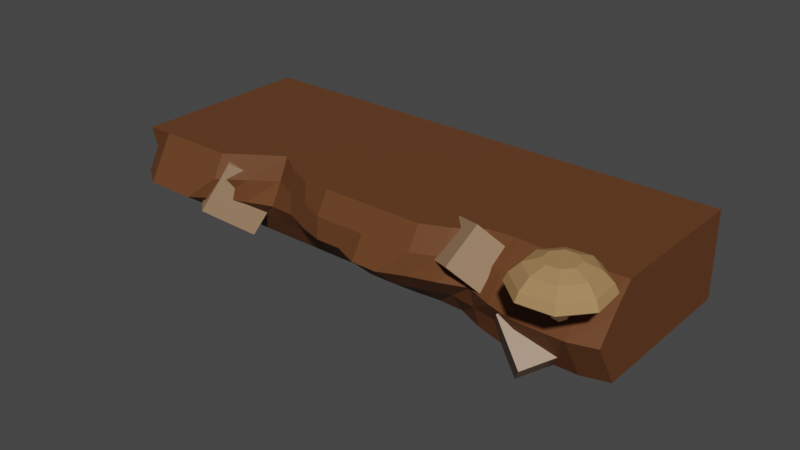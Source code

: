# Source: Platform2.blend  (saved by Blender 2.90.8; exported with 4.5.12 LTS)
import bpy
from mathutils import Matrix  # noqa: F401  (used for matrix-valued properties, if any)

bpy.ops.wm.read_factory_settings(use_empty=True)
scene = bpy.context.scene
scene.name = 'Scene'

# ---- collections
col_foreground = bpy.data.collections.new('Foreground'); scene.collection.children.link(col_foreground)

# ---- materials (node trees are filled in below, after node groups)
mat_erde = bpy.data.materials.new('Erde')
mat_erde.use_transparent_shadow = False
mat_stein = bpy.data.materials.new('Stein')
mat_stein.use_transparent_shadow = False
mat_pilz_2 = bpy.data.materials.new('Pilz_2')
mat_pilz_2.use_transparent_shadow = False
mat_pilz_3 = bpy.data.materials.new('Pilz_3')
mat_pilz_3.use_transparent_shadow = False

# ---- material node trees
mat_erde.use_nodes = True; mat_erde.node_tree.nodes.clear()
_N = mat_erde.node_tree.nodes; _L = mat_erde.node_tree.links
n0 = _N.new('ShaderNodeBsdfPrincipled'); n0.name = 'Principled BSDF'; n0.location = (10, 300)
n0.distribution = 'GGX'
n0.subsurface_method = 'BURLEY'
n0.inputs[0].default_value = (0.1329, 0.05176, 0.02082, 1.0)
n0.inputs[3].default_value = 1.45
n0.inputs[13].default_value = 0.08007
n0.inputs[27].default_value = (0.0, 0.0, 0.0, 1.0)
n0.inputs[28].default_value = 1.0
n1 = _N.new('ShaderNodeOutputMaterial'); n1.name = 'Material Output'; n1.location = (300, 300)
_L.new(n0.outputs[0], n1.inputs[0])
n1.is_active_output = True
mat_stein.use_nodes = True; mat_stein.node_tree.nodes.clear()
_N = mat_stein.node_tree.nodes; _L = mat_stein.node_tree.links
n0 = _N.new('ShaderNodeBsdfPrincipled'); n0.name = 'Principled BSDF'; n0.location = (10, 300)
n0.distribution = 'GGX'
n0.subsurface_method = 'BURLEY'
n0.inputs[0].default_value = (0.3383, 0.2035, 0.1153, 1.0)
n0.inputs[3].default_value = 1.45
n0.inputs[27].default_value = (0.0, 0.0, 0.0, 1.0)
n0.inputs[28].default_value = 1.0
n1 = _N.new('ShaderNodeOutputMaterial'); n1.name = 'Material Output'; n1.location = (300, 300)
_L.new(n0.outputs[0], n1.inputs[0])
n1.is_active_output = True
mat_pilz_2.use_nodes = True; mat_pilz_2.node_tree.nodes.clear()
_N = mat_pilz_2.node_tree.nodes; _L = mat_pilz_2.node_tree.links
n0 = _N.new('ShaderNodeBsdfPrincipled'); n0.name = 'Principled BSDF'; n0.location = (10, 300)
n0.distribution = 'GGX'
n0.subsurface_method = 'BURLEY'
n0.inputs[0].default_value = (1.0, 0.7273, 0.4381, 1.0)
n0.inputs[3].default_value = 1.45
n0.inputs[13].default_value = 0.0
n0.inputs[27].default_value = (0.0, 0.0, 0.0, 1.0)
n0.inputs[28].default_value = 1.0
n1 = _N.new('ShaderNodeOutputMaterial'); n1.name = 'Material Output'; n1.location = (300, 300)
_L.new(n0.outputs[0], n1.inputs[0])
n1.is_active_output = True
mat_pilz_3.use_nodes = True; mat_pilz_3.node_tree.nodes.clear()
_N = mat_pilz_3.node_tree.nodes; _L = mat_pilz_3.node_tree.links
n0 = _N.new('ShaderNodeBsdfPrincipled'); n0.name = 'Principled BSDF'; n0.location = (10, 300)
n0.distribution = 'GGX'
n0.subsurface_method = 'BURLEY'
n0.inputs[0].default_value = (0.3975, 0.2254, 0.09919, 1.0)
n0.inputs[3].default_value = 1.45
n0.inputs[13].default_value = 0.0
n0.inputs[27].default_value = (0.0, 0.0, 0.0, 1.0)
n0.inputs[28].default_value = 1.0
n1 = _N.new('ShaderNodeOutputMaterial'); n1.name = 'Material Output'; n1.location = (300, 300)
_L.new(n0.outputs[0], n1.inputs[0])
n1.is_active_output = True

# ---- world
world_world = bpy.data.worlds.new('World'); scene.world = world_world
world_world.use_nodes = True; world_world.node_tree.nodes.clear()
_N = world_world.node_tree.nodes; _L = world_world.node_tree.links
n0 = _N.new('ShaderNodeOutputWorld'); n0.name = 'World Output'; n0.location = (300, 300)
n1 = _N.new('ShaderNodeBackground'); n1.name = 'Background'; n1.location = (10, 300)
n1.inputs[0].default_value = (0.05088, 0.05088, 0.05088, 1.0)
_L.new(n1.outputs[0], n0.inputs[0])
n0.is_active_output = True
world_world.color = (0.05088, 0.05088, 0.05088)
world_world.use_sun_shadow = False
world_world.sun_shadow_jitter_overblur = 0.0

# ---- meshes
me_cylinder_013 = bpy.data.meshes.new('Cylinder.013')
me_cylinder_013.from_pydata([(0.866, 2.5, -3.8), (0.866, 2.5, 3.8), (0.866, -0.5, -3.8), (0.866, -0.7755, 3.8), (-2.988e-07, -1.384, -3.8), (1.24e-07, -1.275, 3.8), (-0.866, -1.236, -3.8), (-0.866, -0.5155, 3.8), (-0.866, 2.5, -3.8), (-0.866, 2.5, 3.8), (0.866, 2.5, 3.04), (0.866, 2.5, 2.28), (0.866, 2.5, 1.52), (0.866, 2.5, 0.76), (0.866, 2.5, 2.384e-07), (0.866, 2.5, -0.76), (0.866, 2.5, -1.52), (0.866, 2.5, -2.28), (0.866, 2.5, -3.04), (0.866, -0.9264, 3.04), (0.866, -0.9264, 2.28), (0.866, -0.5432, 1.52), (0.866, -0.5722, 0.76), (0.866, -0.5229, 2.384e-07), (0.866, -0.5, -0.76), (0.866, -0.5, -1.52), (0.866, -0.5, -2.28), (0.866, -0.5043, -3.04), (8.169e-08, -1.426, 3.04), (3.941e-08, -1.275, 2.28), (-2.865e-09, -1.256, 1.52), (-4.514e-08, -1.631, 0.76), (-8.742e-08, -1.414, 0.0), (-1.297e-07, -1.256, -0.76), (-1.72e-07, -1.0, -1.52), (-2.143e-07, -1.393, -2.28), (-2.565e-07, -1.736, -3.04), (-0.866, -0.5488, 3.04), (-0.866, -0.5155, 2.28), (-0.866, -0.9077, 1.52), (-0.866, -1.131, 0.76), (-0.866, -1.131, -2.384e-07), (-0.866, -1.131, -0.76), (-0.866, -0.5656, -1.52), (-0.866, -1.236, -2.28), (-0.866, -1.236, -3.04), (-0.866, 2.5, 3.04), (-0.866, 2.5, 2.28), (-0.866, 2.5, 1.52), (-0.866, 2.5, 0.76), (-0.866, 2.5, -2.384e-07), (-0.866, 2.5, -0.76), (-0.866, 2.5, -1.52), (-0.866, 2.5, -2.28), (-0.866, 2.5, -3.04), (0.866, -0.5043, -3.42), (0.433, -0.9269, -3.8), (0.433, -1.025, 3.8), (-2.777e-07, -1.736, -3.42), (-0.433, -1.143, -3.8), (-0.433, -0.9232, 3.8), (-0.866, -1.236, -3.42), (0.866, -0.9264, 3.42), (0.866, -0.9264, 2.66), (0.866, -0.7755, 1.9), (0.866, -0.5229, 1.14), (0.866, -0.5722, 0.38), (0.866, -0.5, -0.38), (0.866, -0.5, -1.14), (0.866, -0.5, -1.9), (0.866, -0.5043, -2.66), (1.028e-07, -1.426, 3.42), (6.055e-08, -1.426, 2.66), (1.827e-08, -1.06, 1.9), (-2.4e-08, -1.414, 1.14), (-6.628e-08, -1.631, 0.38), (-1.086e-07, -1.414, -0.38), (-1.508e-07, -1.023, -1.14), (-1.931e-07, -1.177, -1.9), (-2.354e-07, -1.736, -2.66), (-0.866, -0.5488, 3.42), (-0.866, -0.5488, 2.66), (-0.866, -0.564, 1.9), (-0.866, -1.131, 1.14), (-0.866, -1.131, 0.38), (-0.866, -1.131, -0.38), (-0.866, -0.9077, -1.14), (-0.866, -0.884, -1.9), (-0.866, -1.236, -2.66), (-0.433, -1.486, -3.04), (-0.433, -1.486, -2.28), (-0.433, -0.7714, -1.52), (-0.433, -1.164, -0.76), (-0.433, -1.381, -1.192e-07), (-0.433, -1.381, 0.76), (-0.433, -1.158, 1.52), (-0.433, -0.9232, 2.28), (-0.433, -1.03, 3.04), (0.433, -1.143, -3.04), (0.433, -0.9269, -2.28), (0.433, -0.75, -1.52), (0.433, -0.8201, -0.76), (0.433, -1.006, 1.192e-07), (0.433, -1.164, 0.76), (0.433, -0.8333, 1.52), (0.433, -1.03, 2.28), (0.433, -1.176, 3.04), (0.433, -1.176, 2.66), (0.433, -0.9232, 1.9), (0.433, -1.006, 1.14), (0.433, -1.164, 0.38), (0.433, -0.8996, -0.38), (0.433, -0.75, -1.14), (0.433, -0.7536, -1.9), (0.433, -1.143, -2.66), (0.433, -1.143, -3.42), (-0.433, -1.03, 2.66), (-0.433, -0.8272, 1.9), (-0.433, -1.381, 1.14), (-0.433, -1.381, 0.38), (-0.433, -1.381, -0.38), (-0.433, -1.006, -1.14), (-0.433, -1.134, -1.9), (-0.433, -1.486, -2.66), (-0.433, -1.486, -3.42), (-0.433, -1.03, 3.42), (0.433, -1.176, 3.42)], [], [(46, 9, 1, 10), (10, 1, 3, 62, 19), (126, 57, 5, 71), (125, 60, 7, 80), (57, 60, 5), (37, 80, 7, 9, 46), (59, 56, 4), (6, 61, 45, 54, 8), (45, 88, 44, 53, 54), (44, 87, 43, 52, 53), (43, 86, 42, 51, 52), (42, 85, 41, 50, 51), (41, 84, 40, 49, 50), (40, 83, 39, 48, 49), (39, 82, 38, 47, 48), (38, 81, 37, 46, 47), (124, 89, 45, 61), (123, 90, 44, 88), (122, 91, 43, 87), (121, 92, 42, 86), (120, 93, 41, 85), (119, 94, 40, 84), (118, 95, 39, 83), (117, 96, 38, 82), (116, 97, 37, 81), (115, 98, 36, 58), (114, 99, 35, 79), (113, 100, 34, 78), (112, 101, 33, 77), (111, 102, 32, 76), (110, 103, 31, 75), (109, 104, 30, 74), (108, 105, 29, 73), (107, 106, 28, 72), (0, 18, 27, 55, 2), (18, 17, 26, 70, 27), (17, 16, 25, 69, 26), (16, 15, 24, 68, 25), (15, 14, 23, 67, 24), (14, 13, 22, 66, 23), (13, 12, 21, 65, 22), (12, 11, 20, 64, 21), (11, 10, 19, 63, 20), (8, 54, 18, 0), (54, 53, 17, 18), (53, 52, 16, 17), (52, 51, 15, 16), (51, 50, 14, 15), (50, 49, 13, 14), (49, 48, 12, 13), (48, 47, 11, 12), (47, 46, 10, 11), (105, 107, 72, 29), (20, 63, 107, 105), (63, 19, 106, 107), (104, 108, 73, 30), (21, 64, 108, 104), (64, 20, 105, 108), (103, 109, 74, 31), (22, 65, 109, 103), (65, 21, 104, 109), (102, 110, 75, 32), (23, 66, 110, 102), (66, 22, 103, 110), (101, 111, 76, 33), (24, 67, 111, 101), (67, 23, 102, 111), (100, 112, 77, 34), (25, 68, 112, 100), (68, 24, 101, 112), (99, 113, 78, 35), (26, 69, 113, 99), (69, 25, 100, 113), (98, 114, 79, 36), (27, 70, 114, 98), (70, 26, 99, 114), (56, 115, 58, 4), (2, 55, 115, 56), (55, 27, 98, 115), (96, 116, 81, 38), (29, 72, 116, 96), (72, 28, 97, 116), (95, 117, 82, 39), (30, 73, 117, 95), (73, 29, 96, 117), (94, 118, 83, 40), (31, 74, 118, 94), (74, 30, 95, 118), (93, 119, 84, 41), (32, 75, 119, 93), (75, 31, 94, 119), (92, 120, 85, 42), (33, 76, 120, 92), (76, 32, 93, 120), (91, 121, 86, 43), (34, 77, 121, 91), (77, 33, 92, 121), (90, 122, 87, 44), (35, 78, 122, 90), (78, 34, 91, 122), (89, 123, 88, 45), (36, 79, 123, 89), (79, 35, 90, 123), (59, 124, 61, 6), (4, 58, 124, 59), (58, 36, 89, 124), (8, 0, 2, 56, 59, 6), (3, 1, 9, 7, 60, 57), (97, 125, 80, 37), (28, 71, 125, 97), (71, 5, 60, 125), (106, 126, 71, 28), (19, 62, 126, 106), (62, 3, 57, 126)])
_uv = me_cylinder_013.uv_layers.new(name='UVMap')
_uv.uv.foreach_set('vector', [0.1667, 0.95, 0.1667, 1.0, 0.8333, 1.0, 0.8333, 0.95, 0.8333, 0.95, 0.8333, 1.0, 0.6667, 1.0, 0.6667, 0.975, 0.6667, 0.95, 0.5833, 0.975, 0.5833, 1.0, 0.5, 1.0, 0.5, 0.975, 0.4167, 0.975, 0.4167, 1.0, 0.3333, 1.0, 0.3333, 0.975, 0.5833, 1.0, 0.4167, 1.0, 0.5, 1.0, 0.3333, 0.95, 0.3333, 0.975, 0.3333, 1.0, 0.1667, 1.0, 0.1667, 0.95, 0.4167, 0.5, 0.5833, 0.5, 0.5, 0.5, 0.3333, 0.5, 0.3333, 0.525, 0.3333, 0.55, 0.1667, 0.55, 0.1667, 0.5, 0.3333, 0.55, 0.3333, 0.575, 0.3333, 0.6, 0.1667, 0.6, 0.1667, 0.55, 0.3333, 0.6, 0.3333, 0.625, 0.3333, 0.65, 0.1667, 0.65, 0.1667, 0.6, 0.3333, 0.65, 0.3333, 0.675, 0.3333, 0.7, 0.1667, 0.7, 0.1667, 0.65, 0.3333, 0.7, 0.3333, 0.725, 0.3333, 0.75, 0.1667, 0.75, 0.1667, 0.7, 0.3333, 0.75, 0.3333, 0.775, 0.3333, 0.8, 0.1667, 0.8, 0.1667, 0.75, 0.3333, 0.8, 0.3333, 0.825, 0.3333, 0.85, 0.1667, 0.85, 0.1667, 0.8, 0.3333, 0.85, 0.3333, 0.875, 0.3333, 0.9, 0.1667, 0.9, 0.1667, 0.85, 0.3333, 0.9, 0.3333, 0.925, 0.3333, 0.95, 0.1667, 0.95, 0.1667, 0.9, 0.4167, 0.525, 0.4167, 0.55, 0.3333, 0.55, 0.3333, 0.525, 0.4167, 0.575, 0.4167, 0.6, 0.3333, 0.6, 0.3333, 0.575, 0.4167, 0.625, 0.4167, 0.65, 0.3333, 0.65, 0.3333, 0.625, 0.4167, 0.675, 0.4167, 0.7, 0.3333, 0.7, 0.3333, 0.675, 0.4167, 0.725, 0.4167, 0.75, 0.3333, 0.75, 0.3333, 0.725, 0.4167, 0.775, 0.4167, 0.8, 0.3333, 0.8, 0.3333, 0.775, 0.4167, 0.825, 0.4167, 0.85, 0.3333, 0.85, 0.3333, 0.825, 0.4167, 0.875, 0.4167, 0.9, 0.3333, 0.9, 0.3333, 0.875, 0.4167, 0.925, 0.4167, 0.95, 0.3333, 0.95, 0.3333, 0.925, 0.5833, 0.525, 0.5833, 0.55, 0.5, 0.55, 0.5, 0.525, 0.5833, 0.575, 0.5833, 0.6, 0.5, 0.6, 0.5, 0.575, 0.5833, 0.625, 0.5833, 0.65, 0.5, 0.65, 0.5, 0.625, 0.5833, 0.675, 0.5833, 0.7, 0.5, 0.7, 0.5, 0.675, 0.5833, 0.725, 0.5833, 0.75, 0.5, 0.75, 0.5, 0.725, 0.5833, 0.775, 0.5833, 0.8, 0.5, 0.8, 0.5, 0.775, 0.5833, 0.825, 0.5833, 0.85, 0.5, 0.85, 0.5, 0.825, 0.5833, 0.875, 0.5833, 0.9, 0.5, 0.9, 0.5, 0.875, 0.5833, 0.925, 0.5833, 0.95, 0.5, 0.95, 0.5, 0.925, 0.8333, 0.5, 0.8333, 0.55, 0.6667, 0.55, 0.6667, 0.525, 0.6667, 0.5, 0.8333, 0.55, 0.8333, 0.6, 0.6667, 0.6, 0.6667, 0.575, 0.6667, 0.55, 0.8333, 0.6, 0.8333, 0.65, 0.6667, 0.65, 0.6667, 0.625, 0.6667, 0.6, 0.8333, 0.65, 0.8333, 0.7, 0.6667, 0.7, 0.6667, 0.675, 0.6667, 0.65, 0.8333, 0.7, 0.8333, 0.75, 0.6667, 0.75, 0.6667, 0.725, 0.6667, 0.7, 0.8333, 0.75, 0.8333, 0.8, 0.6667, 0.8, 0.6667, 0.775, 0.6667, 0.75, 0.8333, 0.8, 0.8333, 0.85, 0.6667, 0.85, 0.6667, 0.825, 0.6667, 0.8, 0.8333, 0.85, 0.8333, 0.9, 0.6667, 0.9, 0.6667, 0.875, 0.6667, 0.85, 0.8333, 0.9, 0.8333, 0.95, 0.6667, 0.95, 0.6667, 0.925, 0.6667, 0.9, 0.1667, 0.5, 0.1667, 0.55, 0.8333, 0.55, 0.8333, 0.5, 0.1667, 0.55, 0.1667, 0.6, 0.8333, 0.6, 0.8333, 0.55, 0.1667, 0.6, 0.1667, 0.65, 0.8333, 0.65, 0.8333, 0.6, 0.1667, 0.65, 0.1667, 0.7, 0.8333, 0.7, 0.8333, 0.65, 0.1667, 0.7, 0.1667, 0.75, 0.8333, 0.75, 0.8333, 0.7, 0.1667, 0.75, 0.1667, 0.8, 0.8333, 0.8, 0.8333, 0.75, 0.1667, 0.8, 0.1667, 0.85, 0.8333, 0.85, 0.8333, 0.8, 0.1667, 0.85, 0.1667, 0.9, 0.8333, 0.9, 0.8333, 0.85, 0.1667, 0.9, 0.1667, 0.95, 0.8333, 0.95, 0.8333, 0.9, 0.5833, 0.9, 0.5833, 0.925, 0.5, 0.925, 0.5, 0.9, 0.6667, 0.9, 0.6667, 0.925, 0.5833, 0.925, 0.5833, 0.9, 0.6667, 0.925, 0.6667, 0.95, 0.5833, 0.95, 0.5833, 0.925, 0.5833, 0.85, 0.5833, 0.875, 0.5, 0.875, 0.5, 0.85, 0.6667, 0.85, 0.6667, 0.875, 0.5833, 0.875, 0.5833, 0.85, 0.6667, 0.875, 0.6667, 0.9, 0.5833, 0.9, 0.5833, 0.875, 0.5833, 0.8, 0.5833, 0.825, 0.5, 0.825, 0.5, 0.8, 0.6667, 0.8, 0.6667, 0.825, 0.5833, 0.825, 0.5833, 0.8, 0.6667, 0.825, 0.6667, 0.85, 0.5833, 0.85, 0.5833, 0.825, 0.5833, 0.75, 0.5833, 0.775, 0.5, 0.775, 0.5, 0.75, 0.6667, 0.75, 0.6667, 0.775, 0.5833, 0.775, 0.5833, 0.75, 0.6667, 0.775, 0.6667, 0.8, 0.5833, 0.8, 0.5833, 0.775, 0.5833, 0.7, 0.5833, 0.725, 0.5, 0.725, 0.5, 0.7, 0.6667, 0.7, 0.6667, 0.725, 0.5833, 0.725, 0.5833, 0.7, 0.6667, 0.725, 0.6667, 0.75, 0.5833, 0.75, 0.5833, 0.725, 0.5833, 0.65, 0.5833, 0.675, 0.5, 0.675, 0.5, 0.65, 0.6667, 0.65, 0.6667, 0.675, 0.5833, 0.675, 0.5833, 0.65, 0.6667, 0.675, 0.6667, 0.7, 0.5833, 0.7, 0.5833, 0.675, 0.5833, 0.6, 0.5833, 0.625, 0.5, 0.625, 0.5, 0.6, 0.6667, 0.6, 0.6667, 0.625, 0.5833, 0.625, 0.5833, 0.6, 0.6667, 0.625, 0.6667, 0.65, 0.5833, 0.65, 0.5833, 0.625, 0.5833, 0.55, 0.5833, 0.575, 0.5, 0.575, 0.5, 0.55, 0.6667, 0.55, 0.6667, 0.575, 0.5833, 0.575, 0.5833, 0.55, 0.6667, 0.575, 0.6667, 0.6, 0.5833, 0.6, 0.5833, 0.575, 0.5833, 0.5, 0.5833, 0.525, 0.5, 0.525, 0.5, 0.5, 0.6667, 0.5, 0.6667, 0.525, 0.5833, 0.525, 0.5833, 0.5, 0.6667, 0.525, 0.6667, 0.55, 0.5833, 0.55, 0.5833, 0.525, 0.4167, 0.9, 0.4167, 0.925, 0.3333, 0.925, 0.3333, 0.9, 0.5, 0.9, 0.5, 0.925, 0.4167, 0.925, 0.4167, 0.9, 0.5, 0.925, 0.5, 0.95, 0.4167, 0.95, 0.4167, 0.925, 0.4167, 0.85, 0.4167, 0.875, 0.3333, 0.875, 0.3333, 0.85, 0.5, 0.85, 0.5, 0.875, 0.4167, 0.875, 0.4167, 0.85, 0.5, 0.875, 0.5, 0.9, 0.4167, 0.9, 0.4167, 0.875, 0.4167, 0.8, 0.4167, 0.825, 0.3333, 0.825, 0.3333, 0.8, 0.5, 0.8, 0.5, 0.825, 0.4167, 0.825, 0.4167, 0.8, 0.5, 0.825, 0.5, 0.85, 0.4167, 0.85, 0.4167, 0.825, 0.4167, 0.75, 0.4167, 0.775, 0.3333, 0.775, 0.3333, 0.75, 0.5, 0.75, 0.5, 0.775, 0.4167, 0.775, 0.4167, 0.75, 0.5, 0.775, 0.5, 0.8, 0.4167, 0.8, 0.4167, 0.775, 0.4167, 0.7, 0.4167, 0.725, 0.3333, 0.725, 0.3333, 0.7, 0.5, 0.7, 0.5, 0.725, 0.4167, 0.725, 0.4167, 0.7, 0.5, 0.725, 0.5, 0.75, 0.4167, 0.75, 0.4167, 0.725, 0.4167, 0.65, 0.4167, 0.675, 0.3333, 0.675, 0.3333, 0.65, 0.5, 0.65, 0.5, 0.675, 0.4167, 0.675, 0.4167, 0.65, 0.5, 0.675, 0.5, 0.7, 0.4167, 0.7, 0.4167, 0.675, 0.4167, 0.6, 0.4167, 0.625, 0.3333, 0.625, 0.3333, 0.6, 0.5, 0.6, 0.5, 0.625, 0.4167, 0.625, 0.4167, 0.6, 0.5, 0.625, 0.5, 0.65, 0.4167, 0.65, 0.4167, 0.625, 0.4167, 0.55, 0.4167, 0.575, 0.3333, 0.575, 0.3333, 0.55, 0.5, 0.55, 0.5, 0.575, 0.4167, 0.575, 0.4167, 0.55, 0.5, 0.575, 0.5, 0.6, 0.4167, 0.6, 0.4167, 0.575, 0.4167, 0.5, 0.4167, 0.525, 0.3333, 0.525, 0.3333, 0.5, 0.5, 0.5, 0.5, 0.525, 0.4167, 0.525, 0.4167, 0.5, 0.5, 0.525, 0.5, 0.55, 0.4167, 0.55, 0.4167, 0.525, 0.1667, 0.5, 0.8333, 0.5, 0.6667, 0.5, 0.5833, 0.5, 0.4167, 0.5, 0.3333, 0.5, 0.6667, 1.0, 0.8333, 1.0, 0.1667, 1.0, 0.3333, 1.0, 0.4167, 1.0, 0.5833, 1.0, 0.4167, 0.95, 0.4167, 0.975, 0.3333, 0.975, 0.3333, 0.95, 0.5, 0.95, 0.5, 0.975, 0.4167, 0.975, 0.4167, 0.95, 0.5, 0.975, 0.5, 1.0, 0.4167, 1.0, 0.4167, 0.975, 0.5833, 0.95, 0.5833, 0.975, 0.5, 0.975, 0.5, 0.95, 0.6667, 0.95, 0.6667, 0.975, 0.5833, 0.975, 0.5833, 0.95, 0.6667, 0.975, 0.6667, 1.0, 0.5833, 1.0, 0.5833, 0.975])
me_cylinder_013.materials.append(mat_erde)
me_cylinder_013.use_remesh_fix_poles = True
me_cylinder_013.use_remesh_preserve_attributes = False
me_cylinder_013.use_mirror_vertex_groups = False
me_cylinder_013.update()
me_cube = bpy.data.meshes.new('Cube')
me_cube.from_pydata([(-1.0, -1.0, -1.0), (-1.0, -1.0, 1.0), (-1.0, 1.0, -1.0), (-1.0, 1.0, 1.0), (1.0, -1.0, -1.0), (1.0, -1.0, 1.0), (1.0, 1.0, -1.0), (1.0, 1.0, 1.0)], [], [(0, 1, 3, 2), (2, 3, 7, 6), (6, 7, 5, 4), (4, 5, 1, 0), (2, 6, 4, 0), (7, 3, 1, 5)])
_uv = me_cube.uv_layers.new(name='UVMap')
_uv.uv.foreach_set('vector', [0.375, 0.0, 0.625, 0.0, 0.625, 0.25, 0.375, 0.25, 0.375, 0.25, 0.625, 0.25, 0.625, 0.5, 0.375, 0.5, 0.375, 0.5, 0.625, 0.5, 0.625, 0.75, 0.375, 0.75, 0.375, 0.75, 0.625, 0.75, 0.625, 1.0, 0.375, 1.0, 0.125, 0.5, 0.375, 0.5, 0.375, 0.75, 0.125, 0.75, 0.625, 0.5, 0.875, 0.5, 0.875, 0.75, 0.625, 0.75])
me_cube.materials.append(mat_stein)
me_cube.use_remesh_fix_poles = True
me_cube.use_remesh_preserve_attributes = False
me_cube.use_mirror_vertex_groups = False
me_cube.update()
me_cube_001 = bpy.data.meshes.new('Cube.001')
me_cube_001.from_pydata([(-1.0, -1.0, -1.0), (-1.0, -1.0, 1.0), (-1.0, 1.0, -1.0), (-1.0, 1.0, 1.0), (1.0, -1.0, -1.0), (1.0, -1.0, 1.0), (1.0, 1.0, -1.0), (1.0, 1.0, 1.0)], [], [(0, 1, 3, 2), (2, 3, 7, 6), (6, 7, 5, 4), (4, 5, 1, 0), (2, 6, 4, 0), (7, 3, 1, 5)])
_uv = me_cube_001.uv_layers.new(name='UVMap')
_uv.uv.foreach_set('vector', [0.375, 0.0, 0.625, 0.0, 0.625, 0.25, 0.375, 0.25, 0.375, 0.25, 0.625, 0.25, 0.625, 0.5, 0.375, 0.5, 0.375, 0.5, 0.625, 0.5, 0.625, 0.75, 0.375, 0.75, 0.375, 0.75, 0.625, 0.75, 0.625, 1.0, 0.375, 1.0, 0.125, 0.5, 0.375, 0.5, 0.375, 0.75, 0.125, 0.75, 0.625, 0.5, 0.875, 0.5, 0.875, 0.75, 0.625, 0.75])
me_cube_001.materials.append(mat_stein)
me_cube_001.use_remesh_fix_poles = True
me_cube_001.use_remesh_preserve_attributes = False
me_cube_001.use_mirror_vertex_groups = False
me_cube_001.update()
me_cube_002 = bpy.data.meshes.new('Cube.002')
me_cube_002.from_pydata([(-1.0, -1.0, -1.0), (-1.0, -1.0, 1.0), (-1.0, 1.0, -1.0), (-1.0, 1.0, 1.0), (1.0, -1.0, -1.0), (1.0, -1.0, 1.0), (1.0, 1.0, -1.0), (1.0, 1.0, 1.0)], [], [(0, 1, 3, 2), (2, 3, 7, 6), (6, 7, 5, 4), (4, 5, 1, 0), (2, 6, 4, 0), (7, 3, 1, 5)])
_uv = me_cube_002.uv_layers.new(name='UVMap')
_uv.uv.foreach_set('vector', [0.375, 0.0, 0.625, 0.0, 0.625, 0.25, 0.375, 0.25, 0.375, 0.25, 0.625, 0.25, 0.625, 0.5, 0.375, 0.5, 0.375, 0.5, 0.625, 0.5, 0.625, 0.75, 0.375, 0.75, 0.375, 0.75, 0.625, 0.75, 0.625, 1.0, 0.375, 1.0, 0.125, 0.5, 0.375, 0.5, 0.375, 0.75, 0.125, 0.75, 0.625, 0.5, 0.875, 0.5, 0.875, 0.75, 0.625, 0.75])
me_cube_002.materials.append(mat_stein)
me_cube_002.use_remesh_fix_poles = True
me_cube_002.use_remesh_preserve_attributes = False
me_cube_002.use_mirror_vertex_groups = False
me_cube_002.update()
me_cylinder_014 = bpy.data.meshes.new('Cylinder.014')
me_cylinder_014.from_pydata([(0.0, -0.3042, 0.7973), (-4.085e-08, -0.9492, 1.331), (0.7071, -0.5971, 0.7973), (0.251, -1.053, 1.331), (1.0, -1.304, 0.7973), (0.355, -1.304, 1.331), (0.7071, -2.011, 0.7973), (0.251, -1.555, 1.331), (-8.742e-08, -2.304, 0.7973), (-7.188e-08, -1.659, 1.331), (-0.7071, -2.011, 0.7973), (-0.251, -1.555, 1.331), (-1.0, -1.304, 0.7973), (-0.355, -1.304, 1.331), (-0.7071, -0.5971, 0.7973), (-0.251, -1.053, 1.331), (-1.033e-08, -0.3898, 0.977), (-1.926e-08, -0.6084, 1.2), (0.4921, -0.8122, 1.2), (0.6466, -0.6576, 0.977), (0.6959, -1.304, 1.2), (0.9144, -1.304, 0.977), (0.4921, -1.796, 1.2), (0.6466, -1.951, 0.977), (-8.01e-08, -2.0, 1.2), (-9.028e-08, -2.219, 0.977), (-0.4921, -1.796, 1.2), (-0.6466, -1.951, 0.977), (-0.6959, -1.304, 1.2), (-0.9144, -1.304, 0.977), (-0.4921, -0.8122, 1.2), (-0.6466, -0.6576, 0.977), (-4.026e-08, -1.083, 0.6867), (0.1562, -1.148, 0.6867), (0.2209, -1.304, 0.6867), (0.1562, -1.46, 0.6867), (-5.957e-08, -1.525, 0.6867), (-0.1562, -1.46, 0.6867), (-0.2209, -1.304, 0.6867), (-0.1562, -1.148, 0.6867), (-4.101e-08, -1.025, 0.4049), (0.1418, -1.076, 0.3755), (0.2006, -1.199, 0.3046), (0.1418, -1.322, 0.2337), (-5.854e-08, -1.373, 0.2043), (-0.1418, -1.322, 0.2337), (-0.2006, -1.199, 0.3046), (-0.1418, -1.076, 0.3755), (-4.101e-08, -0.7591, 0.219), (0.1418, -0.7885, 0.1682), (0.2006, -0.8594, 0.04532), (0.1418, -0.9303, -0.07752), (-5.854e-08, -0.9597, -0.1284), (-0.1418, -0.9303, -0.07752), (-0.2006, -0.8594, 0.04532), (-0.1418, -0.7885, 0.1682), (-0.0156, 0.5173, 0.2114), (0.1196, 0.5099, 0.1683), (0.1848, 0.5055, 0.04208), (0.1417, 0.5068, -0.09337), (0.0156, 0.5131, -0.1587), (-0.1196, 0.5205, -0.1156), (-0.1848, 0.5249, 0.01069), (-0.1417, 0.5235, 0.1461), (-0.6699, -1.974, 0.7541), (-8.554e-08, -2.252, 0.7541), (-2.719e-09, -0.3569, 0.7541), (-0.6699, -0.6343, 0.7541), (0.6699, -0.6343, 0.7541), (0.6699, -1.974, 0.7541), (0.9474, -1.304, 0.7541), (-0.9474, -1.304, 0.7541)], [], [(17, 1, 3, 18), (18, 3, 5, 20), (20, 5, 7, 22), (22, 7, 9, 24), (24, 9, 11, 26), (26, 11, 13, 28), (3, 1, 15, 13, 11, 9, 7, 5), (28, 13, 15, 30), (30, 15, 1, 17), (65, 64, 37, 36), (14, 31, 16, 0), (31, 30, 17, 16), (12, 29, 31, 14), (29, 28, 30, 31), (10, 27, 29, 12), (27, 26, 28, 29), (8, 25, 27, 10), (25, 24, 26, 27), (6, 23, 25, 8), (23, 22, 24, 25), (4, 21, 23, 6), (21, 20, 22, 23), (2, 19, 21, 4), (19, 18, 20, 21), (0, 16, 19, 2), (16, 17, 18, 19), (33, 34, 42, 41), (67, 66, 32, 39), (66, 68, 33, 32), (70, 69, 35, 34), (64, 71, 38, 37), (69, 65, 36, 35), (71, 67, 39, 38), (68, 70, 34, 33), (47, 40, 48, 55), (38, 39, 47, 46), (36, 37, 45, 44), (34, 35, 43, 42), (32, 33, 41, 40), (39, 32, 40, 47), (37, 38, 46, 45), (35, 36, 44, 43), (50, 51, 59, 58), (45, 46, 54, 53), (43, 44, 52, 51), (41, 42, 50, 49), (46, 47, 55, 54), (44, 45, 53, 52), (42, 43, 51, 50), (40, 41, 49, 48), (56, 57, 58, 59, 60, 61, 62, 63), (48, 49, 57, 56), (55, 48, 56, 63), (53, 54, 62, 61), (51, 52, 60, 59), (49, 50, 58, 57), (54, 55, 63, 62), (52, 53, 61, 60), (2, 4, 70, 68), (12, 14, 67, 71), (6, 8, 65, 69), (10, 12, 71, 64), (4, 6, 69, 70), (0, 2, 68, 66), (14, 0, 66, 67), (8, 10, 64, 65)])
me_cylinder_014.polygons.foreach_set('material_index', [1, 1, 1, 1, 1, 1, 1, 1, 1, 0, 1, 1, 1, 1, 1, 1, 1, 1, 1, 1, 1, 1, 1, 1, 1, 1, 0, 0, 0, 0, 0, 0, 0, 0, 0, 0, 0, 0, 0, 0, 0, 0, 0, 0, 0, 0, 0, 0, 0, 0, 0, 0, 0, 0, 0, 0, 0, 0, 0, 0, 0, 0, 0, 0, 0, 0])
_uv = me_cylinder_014.uv_layers.new(name='UVMap')
_uv.uv.foreach_set('vector', [1.0, 0.8333, 1.0, 1.0, 0.875, 1.0, 0.875, 0.8333, 0.875, 0.8333, 0.875, 1.0, 0.75, 1.0, 0.75, 0.8333, 0.75, 0.8333, 0.75, 1.0, 0.625, 1.0, 0.625, 0.8333, 0.625, 0.8333, 0.625, 1.0, 0.5, 1.0, 0.5, 0.8333, 0.5, 0.8333, 0.5, 1.0, 0.375, 1.0, 0.375, 0.8333, 0.375, 0.8333, 0.375, 1.0, 0.25, 1.0, 0.25, 0.8333, 0.4197, 0.4197, 0.25, 0.49, 0.08029, 0.4197, 0.01, 0.25, 0.08029, 0.08029, 0.25, 0.01, 0.4197, 0.08029, 0.49, 0.25, 0.25, 0.8333, 0.25, 1.0, 0.125, 1.0, 0.125, 0.8333, 0.125, 0.8333, 0.125, 1.0, 0.0, 1.0, 0.0, 0.8333, 0.5, 0.5, 0.375, 0.5, 0.375, 0.5, 0.5, 0.5, 0.125, 0.5, 0.125, 0.6667, 0.0, 0.6667, 0.0, 0.5, 0.125, 0.6667, 0.125, 0.8333, 0.0, 0.8333, 0.0, 0.6667, 0.25, 0.5, 0.25, 0.6667, 0.125, 0.6667, 0.125, 0.5, 0.25, 0.6667, 0.25, 0.8333, 0.125, 0.8333, 0.125, 0.6667, 0.375, 0.5, 0.375, 0.6667, 0.25, 0.6667, 0.25, 0.5, 0.375, 0.6667, 0.375, 0.8333, 0.25, 0.8333, 0.25, 0.6667, 0.5, 0.5, 0.5, 0.6667, 0.375, 0.6667, 0.375, 0.5, 0.5, 0.6667, 0.5, 0.8333, 0.375, 0.8333, 0.375, 0.6667, 0.625, 0.5, 0.625, 0.6667, 0.5, 0.6667, 0.5, 0.5, 0.625, 0.6667, 0.625, 0.8333, 0.5, 0.8333, 0.5, 0.6667, 0.75, 0.5, 0.75, 0.6667, 0.625, 0.6667, 0.625, 0.5, 0.75, 0.6667, 0.75, 0.8333, 0.625, 0.8333, 0.625, 0.6667, 0.875, 0.5, 0.875, 0.6667, 0.75, 0.6667, 0.75, 0.5, 0.875, 0.6667, 0.875, 0.8333, 0.75, 0.8333, 0.75, 0.6667, 1.0, 0.5, 1.0, 0.6667, 0.875, 0.6667, 0.875, 0.5, 1.0, 0.6667, 1.0, 0.8333, 0.875, 0.8333, 0.875, 0.6667, 0.875, 0.5, 0.75, 0.5, 0.75, 0.5, 0.875, 0.5, 0.125, 0.5, 0.0, 0.5, 0.0, 0.5, 0.125, 0.5, 1.0, 0.5, 0.875, 0.5, 0.875, 0.5, 1.0, 0.5, 0.75, 0.5, 0.625, 0.5, 0.625, 0.5, 0.75, 0.5, 0.375, 0.5, 0.25, 0.5, 0.25, 0.5, 0.375, 0.5, 0.625, 0.5, 0.5, 0.5, 0.5, 0.5, 0.625, 0.5, 0.25, 0.5, 0.125, 0.5, 0.125, 0.5, 0.25, 0.5, 0.875, 0.5, 0.75, 0.5, 0.75, 0.5, 0.875, 0.5, 0.125, 0.5, 0.0, 0.5, 0.0, 0.5, 0.125, 0.5, 0.25, 0.5, 0.125, 0.5, 0.125, 0.5, 0.25, 0.5, 0.5, 0.5, 0.375, 0.5, 0.375, 0.5, 0.5, 0.5, 0.75, 0.5, 0.625, 0.5, 0.625, 0.5, 0.75, 0.5, 1.0, 0.5, 0.875, 0.5, 0.875, 0.5, 1.0, 0.5, 0.125, 0.5, 0.0, 0.5, 0.0, 0.5, 0.125, 0.5, 0.375, 0.5, 0.25, 0.5, 0.25, 0.5, 0.375, 0.5, 0.625, 0.5, 0.5, 0.5, 0.5, 0.5, 0.625, 0.5, 0.75, 0.5, 0.625, 0.5, 0.625, 0.5, 0.75, 0.5, 0.375, 0.5, 0.25, 0.5, 0.25, 0.5, 0.375, 0.5, 0.625, 0.5, 0.5, 0.5, 0.5, 0.5, 0.625, 0.5, 0.875, 0.5, 0.75, 0.5, 0.75, 0.5, 0.875, 0.5, 0.25, 0.5, 0.125, 0.5, 0.125, 0.5, 0.25, 0.5, 0.5, 0.5, 0.375, 0.5, 0.375, 0.5, 0.5, 0.5, 0.75, 0.5, 0.625, 0.5, 0.625, 0.5, 0.75, 0.5, 1.0, 0.5, 0.875, 0.5, 0.875, 0.5, 1.0, 0.5, 0.75, 0.49, 0.9197, 0.4197, 0.99, 0.25, 0.9197, 0.08029, 0.75, 0.01, 0.5803, 0.08029, 0.51, 0.25, 0.5803, 0.4197, 1.0, 0.5, 0.875, 0.5, 0.875, 0.5, 1.0, 0.5, 0.125, 0.5, 0.0, 0.5, 0.0, 0.5, 0.125, 0.5, 0.375, 0.5, 0.25, 0.5, 0.25, 0.5, 0.375, 0.5, 0.625, 0.5, 0.5, 0.5, 0.5, 0.5, 0.625, 0.5, 0.875, 0.5, 0.75, 0.5, 0.75, 0.5, 0.875, 0.5, 0.25, 0.5, 0.125, 0.5, 0.125, 0.5, 0.25, 0.5, 0.5, 0.5, 0.375, 0.5, 0.375, 0.5, 0.5, 0.5, 0.875, 0.5, 0.75, 0.5, 0.75, 0.5, 0.875, 0.5, 0.25, 0.5, 0.125, 0.5, 0.125, 0.5, 0.25, 0.5, 0.625, 0.5, 0.5, 0.5, 0.5, 0.5, 0.625, 0.5, 0.375, 0.5, 0.25, 0.5, 0.25, 0.5, 0.375, 0.5, 0.75, 0.5, 0.625, 0.5, 0.625, 0.5, 0.75, 0.5, 1.0, 0.5, 0.875, 0.5, 0.875, 0.5, 1.0, 0.5, 0.125, 0.5, 0.0, 0.5, 0.0, 0.5, 0.125, 0.5, 0.5, 0.5, 0.375, 0.5, 0.375, 0.5, 0.5, 0.5])
me_cylinder_014.materials.append(mat_pilz_2)
me_cylinder_014.materials.append(mat_pilz_3)
me_cylinder_014.use_remesh_fix_poles = True
me_cylinder_014.use_remesh_preserve_attributes = False
me_cylinder_014.use_mirror_vertex_groups = False
me_cylinder_014.update()

# ---- objects
ob_cylinder_038 = bpy.data.objects.new('Cylinder.038', me_cylinder_013)
ob_cube = bpy.data.objects.new('Cube', me_cube)
ob_cube_001 = bpy.data.objects.new('Cube.001', me_cube_001)
ob_cube_002 = bpy.data.objects.new('Cube.002', me_cube_002)
ob_cylinder_039 = bpy.data.objects.new('Cylinder.039', me_cylinder_014)

# ---- transforms, parenting, visibility, modifiers, constraints
ob_cylinder_038.location = (0.0, 0.0, 2.3)
ob_cylinder_038.rotation_euler = (-0.0, 1.571, 0.0)
ob_cylinder_038.scale = (0.3348, 0.3348, 0.4479)
ob_cylinder_038.lineart.crease_threshold = 0.0
ob_cube.location = (-1.036, -0.267, 2.299)
ob_cube.rotation_euler = (2.28e-08, 0.5454, 0.8354)
ob_cube.scale = (0.1829, 0.1829, 0.1829)
ob_cube.lineart.crease_threshold = 0.0
ob_cube_001.location = (0.7951, -0.267, 2.442)
ob_cube_001.rotation_euler = (-0.761, -0.2826, -0.5764)
ob_cube_001.scale = (0.1409, 0.1409, 0.1409)
ob_cube_001.lineart.crease_threshold = 0.0
ob_cube_002.location = (1.219, -0.267, 2.095)
ob_cube_002.rotation_euler = (-0.761, -0.2826, 0.8992)
ob_cube_002.scale = (0.1602, 0.1602, 0.1602)
ob_cube_002.lineart.crease_threshold = 0.0
ob_cylinder_039.location = (1.339, -0.19, 2.402)
ob_cylinder_039.rotation_euler = (0.0, -0.0, 0.4717)
ob_cylinder_039.scale = (0.2821, 0.2821, 0.2821)
ob_cylinder_039.lineart.crease_threshold = 0.0

# ---- collection membership
scene.collection.objects.link(ob_cylinder_038)
scene.collection.objects.link(ob_cube)
scene.collection.objects.link(ob_cube_001)
scene.collection.objects.link(ob_cube_002)
scene.collection.objects.link(ob_cylinder_039)

# ---- scene / render settings (as saved in the file)
scene.frame_start = 1; scene.frame_end = 250; scene.frame_set(1)
scene.render.engine = 'BLENDER_EEVEE_NEXT'
scene.cycles.use_denoising = False
scene.cycles.samples = 128
scene.cycles.sampling_pattern = 'TABULATED_SOBOL'
scene.cycles.use_adaptive_sampling = False
scene.cycles.use_light_tree = False
scene.view_settings.view_transform = 'Filmic'
bpy.context.view_layer.update()

# ---- added for rendering (the .blend has no active camera and no usable light): camera, sun
cam_auto = bpy.data.cameras.new('AutoCamera')
cam_auto.lens = 50.0
cam_auto.sensor_width = 36.0
cam_auto.clip_end = 1000.0
ob_auto_camera = bpy.data.objects.new('AutoCamera', cam_auto)
scene.collection.objects.link(ob_auto_camera)
ob_auto_camera.location = (3.88111, -4.57727, 5.33669)
ob_auto_camera.rotation_euler = (1.09748, -7.21219e-08, 0.694738)
scene.camera = ob_auto_camera
light_auto_sun = bpy.data.lights.new('AutoSun', 'SUN')
light_auto_sun.energy = 3.0
light_auto_sun.angle = 0.0523599
ob_auto_sun = bpy.data.objects.new('AutoSun', light_auto_sun)
scene.collection.objects.link(ob_auto_sun)
ob_auto_sun.rotation_euler = (0.872665, 0.174533, 0.523599)
bpy.context.view_layer.update()

